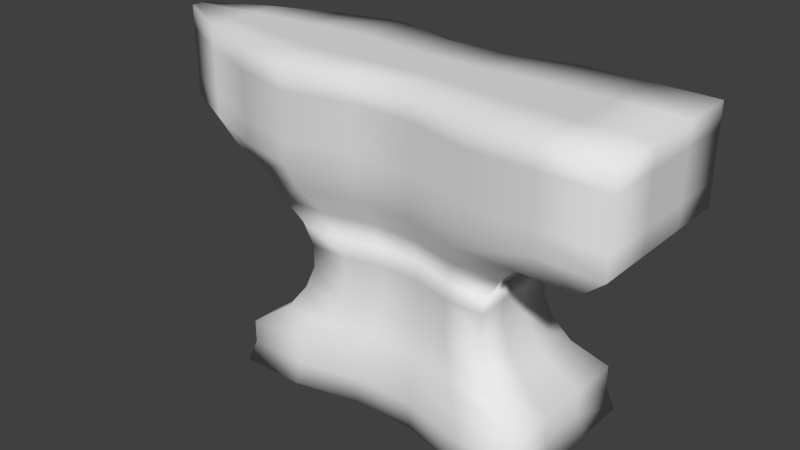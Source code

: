 # Source: Anvil.blend  (saved by Blender 2.73.0; exported with 4.5.12 LTS)
import bpy
from mathutils import Matrix  # noqa: F401  (used for matrix-valued properties, if any)

bpy.ops.wm.read_factory_settings(use_empty=True)
scene = bpy.context.scene
scene.name = 'Scene'

# ---- collections
col_collection_1 = bpy.data.collections.new('Collection 1'); scene.collection.children.link(col_collection_1)

# ---- materials (node trees are filled in below, after node groups)
mat_material = bpy.data.materials.new('Material')
mat_material.alpha_threshold = 0.0
mat_material.use_transparent_shadow = False
mat_material.roughness = 0.5
mat_material.line_color = (0.0, 0.0, 0.0, 1.0)

# ---- material node trees

# ---- world
world_world = bpy.data.worlds.new('World'); scene.world = world_world
world_world.color = (0.05088, 0.05088, 0.05088)
world_world.use_sun_shadow = False
world_world.sun_shadow_jitter_overblur = 0.0
world_world.cycles.sampling_method = 'MANUAL'
world_world.cycles.sample_map_resolution = 256

# ---- meshes
me_cube = bpy.data.meshes.new('Cube')
me_cube.from_pydata([(2.0, 1.0, -1.0), (2.0, -1.0, -1.0), (-2.0, -1.0, -1.0), (-2.0, 1.0, -1.0), (1.3, 0.65, 1.0), (1.3, -0.65, 1.0), (-1.3, -0.65, 1.0), (-1.3, 0.65, 1.0), (1.3, 0.65, 1.0), (1.3, -0.65, 1.0), (-1.3, -0.65, 1.0), (-1.3, 0.65, 1.0), (2.0, 1.0, 3.0), (2.0, -1.0, 3.0), (-2.0, -0.8, 3.0), (-2.0, 0.8, 3.0), (1.9, 0.95, -0.7143), (1.9, 0.95, -0.4286), (1.5, 0.75, -0.1429), (1.3, 0.65, 0.1429), (1.2, 0.6, 0.4286), (1.2, 0.6, 0.7143), (1.9, -0.95, -0.7143), (1.9, -0.95, -0.4286), (1.5, -0.75, -0.1429), (1.3, -0.65, 0.1429), (1.2, -0.6, 0.4286), (1.2, -0.6, 0.7143), (-1.9, -0.95, -0.7143), (-1.9, -0.95, -0.4286), (-1.5, -0.75, -0.1429), (-1.3, -0.65, 0.1429), (-1.2, -0.6, 0.4286), (-1.2, -0.6, 0.7143), (-1.9, 0.95, -0.7143), (-1.9, 0.95, -0.4286), (-1.5, 0.75, -0.1429), (-1.3, 0.65, 0.1429), (-1.2, 0.6, 0.4286), (-1.2, 0.6, 0.7143), (-2.0, 0.8, 2.714), (-2.0, 0.8, 2.429), (-2.0, 0.8, 2.143), (-2.0, 0.8, 1.857), (-1.84, 0.72, 1.571), (-1.5, 0.75, 1.286), (-1.5, -0.75, 1.286), (-1.84, -0.72, 1.571), (-2.0, -0.8, 1.857), (-2.0, -0.8, 2.143), (-2.0, -0.8, 2.429), (-2.0, -0.8, 2.714), (1.5, -0.75, 1.286), (1.76, -0.9, 1.571), (2.0, -1.0, 1.857), (2.0, -1.0, 2.143), (2.0, -1.0, 2.429), (2.0, -1.0, 2.714), (2.0, 1.0, 2.714), (2.0, 1.0, 2.429), (2.0, 1.0, 2.143), (2.0, 1.0, 1.857), (1.76, 0.9, 1.571), (1.5, 0.75, 1.286), (1.2, 1.0, -1.0), (0.4, 0.8, -1.0), (-0.4, 0.8, -1.0), (-1.2, 1.0, -1.0), (1.2, -1.0, -1.0), (0.4, -0.8, -1.0), (-0.4, -0.8, -1.0), (-1.2, -1.0, -1.0), (0.78, 0.65, 1.0), (0.26, 0.52, 1.0), (-0.26, 0.52, 1.0), (-0.78, 0.65, 1.0), (0.78, -0.65, 1.0), (0.26, -0.52, 1.0), (-0.26, -0.52, 1.0), (-0.78, -0.65, 1.0), (0.78, 0.65, 1.0), (0.26, 0.52, 1.0), (-0.26, 0.52, 1.0), (-0.78, 0.65, 1.0), (0.78, -0.65, 1.0), (0.26, -0.52, 1.0), (-0.26, -0.52, 1.0), (-0.78, -0.65, 1.0), (1.2, 1.0, 3.0), (0.4, 0.8, 3.0), (-0.4, 0.8, 3.0), (-1.2, 1.0, 3.0), (1.2, -1.0, 3.0), (0.4, -0.8, 3.0), (-0.4, -0.8, 3.0), (-1.2, -1.0, 3.0), (0.72, 0.6, 0.7143), (0.24, 0.48, 0.7143), (-0.24, 0.48, 0.7143), (-0.72, 0.6, 0.7143), (0.72, 0.6, 0.4286), (0.24, 0.48, 0.4286), (-0.24, 0.48, 0.4286), (-0.72, 0.6, 0.4286), (0.78, 0.65, 0.1429), (0.26, 0.52, 0.1429), (-0.26, 0.52, 0.1429), (-0.78, 0.65, 0.1429), (0.9, 0.75, -0.1429), (0.3, 0.6, -0.1429), (-0.3, 0.6, -0.1429), (-0.9, 0.75, -0.1429), (1.14, 0.95, -0.4286), (0.38, 0.76, -0.4286), (-0.38, 0.76, -0.4286), (-1.14, 0.95, -0.4286), (1.14, 0.95, -0.7143), (0.38, 0.76, -0.7143), (-0.38, 0.76, -0.7143), (-1.14, 0.95, -0.7143), (1.14, -0.95, -0.7143), (0.38, -0.76, -0.7143), (-0.38, -0.76, -0.7143), (-1.14, -0.95, -0.7143), (1.14, -0.95, -0.4286), (0.38, -0.76, -0.4286), (-0.38, -0.76, -0.4286), (-1.14, -0.95, -0.4286), (0.9, -0.75, -0.1429), (0.3, -0.6, -0.1429), (-0.3, -0.6, -0.1429), (-0.9, -0.75, -0.1429), (0.78, -0.65, 0.1429), (0.26, -0.52, 0.1429), (-0.26, -0.52, 0.1429), (-0.78, -0.65, 0.1429), (0.72, -0.6, 0.4286), (0.24, -0.48, 0.4286), (-0.24, -0.48, 0.4286), (-0.72, -0.6, 0.4286), (0.72, -0.6, 0.7143), (0.24, -0.48, 0.7143), (-0.24, -0.48, 0.7143), (-0.72, -0.6, 0.7143), (-0.9, 0.75, 1.286), (-0.3, 0.6, 1.286), (0.3, 0.6, 1.286), (0.9, 0.75, 1.286), (-1.12, 0.9, 1.571), (-0.4, 0.72, 1.571), (0.32, 0.72, 1.571), (1.04, 0.9, 1.571), (-1.2, 1.0, 1.857), (-0.4, 0.8, 1.857), (0.4, 0.8, 1.857), (1.2, 1.0, 1.857), (-1.2, 1.0, 2.143), (-0.4, 0.8, 2.143), (0.4, 0.8, 2.143), (1.2, 1.0, 2.143), (-1.2, 1.0, 2.429), (-0.4, 0.8, 2.429), (0.4, 0.8, 2.429), (1.2, 1.0, 2.429), (-1.2, 1.0, 2.714), (-0.4, 0.8, 2.714), (0.4, 0.8, 2.714), (1.2, 1.0, 2.714), (0.9, -0.75, 1.286), (0.3, -0.6, 1.286), (-0.3, -0.6, 1.286), (-0.9, -0.75, 1.286), (1.04, -0.9, 1.571), (0.32, -0.72, 1.571), (-0.4, -0.72, 1.571), (-1.12, -0.9, 1.571), (1.2, -1.0, 1.857), (0.4, -0.8, 1.857), (-0.4, -0.8, 1.857), (-1.2, -1.0, 1.857), (1.2, -1.0, 2.143), (0.4, -0.8, 2.143), (-0.4, -0.8, 2.143), (-1.2, -1.0, 2.143), (1.2, -1.0, 2.429), (0.4, -0.8, 2.429), (-0.4, -0.8, 2.429), (-1.2, -1.0, 2.429), (1.2, -1.0, 2.714), (0.4, -0.8, 2.714), (-0.4, -0.8, 2.714), (-1.2, -1.0, 2.714), (2.0, 0.3333, -1.0), (2.0, -0.3333, -1.0), (-2.0, -0.3333, -1.0), (-2.0, 0.3333, -1.0), (1.3, 0.2167, 1.0), (1.3, -0.2167, 1.0), (-1.3, -0.2167, 1.0), (-1.3, 0.2167, 1.0), (1.3, 0.2167, 1.0), (1.3, -0.2167, 1.0), (-1.3, -0.2167, 1.0), (-1.3, 0.2167, 1.0), (2.0, 0.3333, 3.0), (2.0, -0.3333, 3.0), (-2.0, -0.2667, 3.0), (-2.0, 0.2667, 3.0), (-1.9, -0.3167, -0.7143), (-1.9, 0.3167, -0.7143), (-1.9, -0.3167, -0.4286), (-1.9, 0.3167, -0.4286), (-1.5, -0.25, -0.1429), (-1.5, 0.25, -0.1429), (-1.3, -0.2167, 0.1429), (-1.3, 0.2167, 0.1429), (-1.2, -0.2, 0.4286), (-1.2, 0.2, 0.4286), (-1.2, -0.2, 0.7143), (-1.2, 0.2, 0.7143), (1.9, 0.3167, -0.7143), (1.9, -0.3167, -0.7143), (1.9, 0.3167, -0.4286), (1.9, -0.3167, -0.4286), (1.5, 0.25, -0.1429), (1.5, -0.25, -0.1429), (1.3, 0.2167, 0.1429), (1.3, -0.2167, 0.1429), (1.2, 0.2, 0.4286), (1.2, -0.2, 0.4286), (1.2, 0.2, 0.7143), (1.2, -0.2, 0.7143), (1.5, 0.25, 1.286), (1.5, -0.25, 1.286), (1.76, 0.3, 1.571), (1.76, -0.3, 1.571), (-2.56, -0.45, 1.571), (-2.56, 0.45, 1.571), (-2.8, 0.5, 1.857), (-2.8, 0.5, 2.143), (-2.8, 0.5, 2.429), (-2.8, 0.5, 2.714), (-2.8, 0.5, 3.0), (-2.8, -0.5, 3.0), (-1.5, -0.25, 1.286), (-1.5, 0.25, 1.286), (-1.84, -0.24, 1.571), (-1.84, 0.24, 1.571), (-3.6, -0.1, 3.0), (-3.6, 0.1, 3.0), (-3.6, 0.1, 2.714), (-3.6, 0.1, 2.429), (-3.6, 0.1, 2.143), (-3.6, 0.1, 1.857), (-3.28, 0.09, 1.571), (-3.28, -0.09, 1.571), (1.2, 0.3333, 3.0), (1.2, -0.3333, 3.0), (0.4, 0.2667, 3.0), (0.4, -0.2667, 3.0), (-0.4, 0.2667, 3.0), (-0.4, -0.2667, 3.0), (-1.2, 0.3333, 3.0), (-1.2, -0.3333, 3.0), (1.2, -0.3333, -1.0), (1.2, 0.3333, -1.0), (0.4, -0.2667, -1.0), (0.4, 0.2667, -1.0), (-0.4, -0.2667, -1.0), (-0.4, 0.2667, -1.0), (-1.2, -0.3333, -1.0), (-1.2, 0.3333, -1.0), (2.8, 1.0, 3.0), (2.8, -1.0, 3.0), (2.48, -0.9, 1.571), (2.8, -1.0, 1.857), (2.8, -1.0, 2.143), (2.8, -1.0, 2.429), (2.8, -1.0, 2.714), (2.8, 1.0, 2.714), (2.8, 1.0, 2.429), (2.8, 1.0, 2.143), (2.8, 1.0, 1.857), (2.48, 0.9, 1.571), (2.8, 0.3333, 3.0), (2.8, -0.3333, 3.0), (2.48, 0.3, 1.571), (2.48, -0.3, 1.571), (2.8, 0.3333, 1.857), (2.8, -0.3333, 1.857), (2.8, 0.3333, 2.143), (2.8, -0.3333, 2.143), (2.8, 0.3333, 2.429), (2.8, -0.3333, 2.429), (2.8, 0.3333, 2.714), (2.8, -0.3333, 2.714), (-2.8, -0.5, 1.857), (-2.8, -0.5, 2.143), (-2.8, -0.5, 2.429), (-2.8, -0.5, 2.714), (-2.8, -0.1667, 3.0), (-2.8, 0.1667, 3.0), (-2.56, -0.15, 1.571), (-2.56, 0.15, 1.571), (-3.6, -0.1, 1.857), (-3.6, -0.1, 2.143), (-3.6, -0.1, 2.429), (-3.6, -0.1, 2.714), (-3.6, -0.03333, 3.0), (-3.6, 0.03333, 3.0), (-3.28, -0.03, 1.571), (-3.28, 0.03, 1.571), (-3.6, -0.03333, 1.857), (-3.6, 0.03333, 1.857), (-3.6, -0.03333, 2.143), (-3.6, 0.03333, 2.143), (-3.6, -0.03333, 2.429), (-3.6, 0.03333, 2.429), (-3.6, -0.03333, 2.714), (-3.6, 0.03333, 2.714), (-2.56, -0.45, 1.571), (-2.56, 0.45, 1.571), (-2.8, 0.5, 1.857), (-2.8, 0.5, 2.143), (-2.8, 0.5, 2.429), (-2.8, 0.5, 2.714), (-2.8, 0.5, 3.0), (-2.8, -0.5, 3.0), (-2.8, -0.5, 1.857), (-2.8, -0.5, 2.143), (-2.8, -0.5, 2.429), (-2.8, -0.5, 2.714), (-2.8, -0.1667, 3.0), (-2.8, 0.1667, 3.0), (-2.56, -0.15, 1.571), (-2.56, 0.15, 1.571), (2.0, -5.96e-08, -1.0), (-2.0, 2.98e-07, -1.0), (1.3, -4.917e-07, 1.0), (-1.3, 0.0, 1.0), (1.3, -4.917e-07, 1.0), (-1.3, 0.0, 1.0), (2.0, -5.662e-07, 3.0), (-2.0, 1.788e-07, 3.0), (-1.9, 2.384e-07, -0.7143), (-1.9, 2.384e-07, -0.4286), (-1.5, 1.639e-07, -0.1429), (-1.3, 1.341e-07, 0.1429), (-1.2, 2.98e-08, 0.4286), (-1.2, 0.0, 0.7143), (1.9, -1.788e-07, -0.7143), (1.9, -2.384e-07, -0.4286), (1.5, -1.788e-07, -0.1429), (1.3, -2.98e-07, 0.1429), (1.2, -3.129e-07, 0.4286), (1.2, -3.725e-07, 0.7143), (1.5, -4.768e-07, 1.286), (1.76, -5.364e-07, 1.571), (-1.5, 5.96e-08, 1.286), (-1.84, 1.341e-07, 1.571), (1.2, -4.172e-07, 3.0), (0.4, -2.384e-07, 3.0), (-0.4, -8.941e-08, 3.0), (-1.2, 0.0, 3.0), (1.2, 5.96e-08, -1.0), (0.4, 8.941e-08, -1.0), (-0.4, 1.49e-07, -1.0), (-1.2, 1.788e-07, -1.0), (2.8, -1.431e-06, 3.0), (2.48, -1.341e-06, 1.571), (2.8, -1.431e-06, 1.857), (2.8, -1.431e-06, 2.143), (2.8, -1.431e-06, 2.429), (2.8, -1.431e-06, 2.714), (-3.6, 9.835e-07, 3.0), (-3.28, 9.686e-07, 1.571), (-3.6, 9.835e-07, 1.857), (-3.6, 9.835e-07, 2.143), (-3.6, 9.835e-07, 2.429), (-3.6, 9.835e-07, 2.714)], [(343, 374), (359, 375)], [(270, 71, 2, 194), (198, 6, 10, 202), (231, 197, 5, 27), (143, 79, 6, 33), (219, 199, 7, 39), (119, 67, 3, 34), (51, 14, 243, 299), (76, 5, 9, 84), (75, 7, 11, 83), (196, 4, 8, 200), (263, 206, 14, 95), (188, 57, 13, 92), (164, 40, 15, 91), (357, 234, 286, 369), (75, 99, 39, 7), (99, 103, 38, 39), (103, 107, 37, 38), (107, 111, 36, 37), (111, 115, 35, 36), (115, 119, 34, 35), (195, 209, 34, 3), (209, 211, 35, 34), (211, 213, 36, 35), (213, 215, 37, 36), (215, 217, 38, 37), (217, 219, 39, 38), (71, 123, 28, 2), (123, 127, 29, 28), (127, 131, 30, 29), (131, 135, 31, 30), (135, 139, 32, 31), (139, 143, 33, 32), (193, 221, 22, 1), (221, 223, 23, 22), (223, 225, 24, 23), (225, 227, 25, 24), (227, 229, 26, 25), (229, 231, 27, 26), (200, 8, 63, 232), (232, 63, 62, 234), (57, 56, 277, 278), (12, 204, 284, 272), (59, 58, 279, 280), (61, 60, 281, 282), (83, 11, 45, 144), (144, 45, 44, 148), (148, 44, 43, 152), (152, 43, 42, 156), (156, 42, 41, 160), (160, 41, 40, 164), (84, 9, 52, 168), (168, 52, 53, 172), (172, 53, 54, 176), (176, 54, 55, 180), (180, 55, 56, 184), (184, 56, 57, 188), (202, 10, 46, 244), (244, 46, 47, 246), (246, 47, 236, 302), (47, 48, 296, 236), (14, 206, 300, 243), (44, 247, 303, 237), (50, 187, 191, 51), (187, 186, 190, 191), (186, 185, 189, 190), (185, 184, 188, 189), (49, 183, 187, 50), (183, 182, 186, 187), (182, 181, 185, 186), (181, 180, 184, 185), (48, 179, 183, 49), (179, 178, 182, 183), (178, 177, 181, 182), (177, 176, 180, 181), (47, 175, 179, 48), (175, 174, 178, 179), (174, 173, 177, 178), (173, 172, 176, 177), (46, 171, 175, 47), (171, 170, 174, 175), (170, 169, 173, 174), (169, 168, 172, 173), (10, 87, 171, 46), (87, 86, 170, 171), (86, 85, 169, 170), (85, 84, 168, 169), (59, 163, 167, 58), (163, 162, 166, 167), (162, 161, 165, 166), (161, 160, 164, 165), (60, 159, 163, 59), (159, 158, 162, 163), (158, 157, 161, 162), (157, 156, 160, 161), (61, 155, 159, 60), (155, 154, 158, 159), (154, 153, 157, 158), (153, 152, 156, 157), (62, 151, 155, 61), (151, 150, 154, 155), (150, 149, 153, 154), (149, 148, 152, 153), (63, 147, 151, 62), (147, 146, 150, 151), (146, 145, 149, 150), (145, 144, 148, 149), (8, 80, 147, 63), (80, 81, 146, 147), (81, 82, 145, 146), (82, 83, 144, 145), (26, 27, 140, 136), (136, 140, 141, 137), (137, 141, 142, 138), (138, 142, 143, 139), (25, 26, 136, 132), (132, 136, 137, 133), (133, 137, 138, 134), (134, 138, 139, 135), (24, 25, 132, 128), (128, 132, 133, 129), (129, 133, 134, 130), (130, 134, 135, 131), (23, 24, 128, 124), (124, 128, 129, 125), (125, 129, 130, 126), (126, 130, 131, 127), (22, 23, 124, 120), (120, 124, 125, 121), (121, 125, 126, 122), (122, 126, 127, 123), (1, 22, 120, 68), (68, 120, 121, 69), (69, 121, 122, 70), (70, 122, 123, 71), (17, 16, 116, 112), (112, 116, 117, 113), (113, 117, 118, 114), (114, 118, 119, 115), (18, 17, 112, 108), (108, 112, 113, 109), (109, 113, 114, 110), (110, 114, 115, 111), (19, 18, 108, 104), (104, 108, 109, 105), (105, 109, 110, 106), (106, 110, 111, 107), (20, 19, 104, 100), (100, 104, 105, 101), (101, 105, 106, 102), (102, 106, 107, 103), (21, 20, 100, 96), (96, 100, 101, 97), (97, 101, 102, 98), (98, 102, 103, 99), (4, 21, 96, 72), (72, 96, 97, 73), (73, 97, 98, 74), (74, 98, 99, 75), (58, 167, 88, 12), (167, 166, 89, 88), (166, 165, 90, 89), (165, 164, 91, 90), (51, 191, 95, 14), (191, 190, 94, 95), (190, 189, 93, 94), (189, 188, 92, 93), (205, 257, 92, 13), (257, 259, 93, 92), (259, 261, 94, 93), (261, 263, 95, 94), (4, 72, 80, 8), (72, 73, 81, 80), (73, 74, 82, 81), (74, 75, 83, 82), (6, 79, 87, 10), (79, 78, 86, 87), (78, 77, 85, 86), (77, 76, 84, 85), (16, 0, 64, 116), (116, 64, 65, 117), (117, 65, 66, 118), (118, 66, 67, 119), (27, 5, 76, 140), (140, 76, 77, 141), (141, 77, 78, 142), (142, 78, 79, 143), (193, 1, 68, 264), (264, 68, 69, 266), (266, 69, 70, 268), (268, 70, 71, 270), (66, 269, 271, 67), (366, 268, 270, 367), (65, 267, 269, 66), (365, 266, 268, 366), (64, 265, 267, 65), (364, 264, 266, 365), (0, 192, 265, 64), (336, 193, 264, 364), (90, 91, 262, 260), (362, 363, 263, 261), (89, 90, 260, 258), (361, 362, 261, 259), (88, 89, 258, 256), (360, 361, 259, 257), (12, 88, 256, 204), (342, 360, 257, 205), (49, 50, 298, 297), (40, 41, 240, 241), (42, 43, 238, 239), (247, 359, 246, 302, 303), (48, 49, 297, 296), (206, 343, 207, 301, 300), (50, 51, 299, 298), (15, 40, 241, 242), (45, 245, 247, 44), (358, 244, 246, 359), (11, 203, 245, 45), (341, 202, 244, 358), (205, 13, 273, 285), (53, 235, 287, 274), (54, 53, 274, 275), (234, 62, 283, 286), (56, 55, 276, 277), (13, 57, 278, 273), (58, 12, 272, 279), (342, 205, 285, 368), (52, 233, 235, 53), (356, 232, 234, 357), (9, 201, 233, 52), (340, 200, 232, 356), (20, 21, 230, 228), (354, 355, 231, 229), (19, 20, 228, 226), (353, 354, 229, 227), (18, 19, 226, 224), (352, 353, 227, 225), (17, 18, 224, 222), (351, 352, 225, 223), (16, 17, 222, 220), (350, 351, 223, 221), (0, 16, 220, 192), (336, 350, 221, 193), (32, 33, 218, 216), (348, 349, 219, 217), (31, 32, 216, 214), (347, 348, 217, 215), (30, 31, 214, 212), (346, 347, 215, 213), (29, 30, 212, 210), (345, 346, 213, 211), (28, 29, 210, 208), (344, 345, 211, 209), (2, 28, 208, 194), (337, 344, 209, 195), (60, 59, 280, 281), (62, 61, 282, 283), (91, 15, 207, 262), (363, 343, 206, 263), (5, 197, 201, 9), (338, 196, 200, 340), (41, 42, 239, 240), (207, 15, 242, 301), (33, 6, 198, 218), (349, 339, 199, 219), (21, 4, 196, 230), (355, 338, 197, 231), (7, 199, 203, 11), (339, 198, 202, 341), (67, 271, 195, 3), (367, 270, 194, 337), (294, 279, 272, 284), (286, 283, 282, 288), (288, 282, 281, 290), (290, 281, 280, 292), (292, 280, 279, 294), (277, 293, 295, 278), (372, 292, 294, 373), (276, 291, 293, 277), (371, 290, 292, 372), (275, 289, 291, 276), (370, 288, 290, 371), (274, 287, 289, 275), (369, 286, 288, 370), (278, 295, 285, 273), (373, 294, 284, 368), (55, 54, 275, 276), (243, 300, 308, 248), (241, 240, 251, 250), (302, 236, 255, 310), (236, 296, 304, 255), (301, 242, 249, 309), (297, 298, 306, 305), (237, 303, 311, 254), (240, 239, 252, 251), (300, 301, 309, 374, 308), (238, 237, 254, 253), (299, 243, 248, 307), (242, 241, 250, 249), (303, 302, 310, 375, 311), (296, 297, 305, 304), (298, 299, 307, 306), (43, 44, 237, 238), (318, 307, 248, 308), (310, 255, 304, 312), (312, 304, 305, 314), (314, 305, 306, 316), (316, 306, 307, 318), (251, 317, 319, 250), (378, 316, 318, 379), (252, 315, 317, 251), (377, 314, 316, 378), (253, 313, 315, 252), (376, 312, 314, 377), (254, 311, 313, 253), (375, 310, 312, 376), (250, 319, 309, 249), (379, 318, 308, 374), (239, 238, 253, 252), (300, 243, 327, 332), (299, 298, 330, 331), (297, 296, 328, 329), (241, 242, 326, 325), (243, 299, 331, 327), (238, 237, 321, 322), (239, 240, 324, 323), (302, 303, 335, 334), (301, 300, 332, 333), (303, 237, 321, 335), (298, 297, 329, 330), (242, 301, 333, 326), (296, 236, 320, 328), (240, 241, 325, 324), (238, 239, 323, 322), (236, 302, 334, 320), (295, 373, 368, 285), (287, 369, 370, 289), (289, 370, 371, 291), (291, 371, 372, 293), (293, 372, 373, 295), (271, 367, 337, 195), (199, 339, 341, 203), (230, 196, 338, 355), (218, 198, 339, 349), (197, 338, 340, 201), (262, 207, 343, 363), (194, 208, 344, 337), (208, 210, 345, 344), (210, 212, 346, 345), (212, 214, 347, 346), (214, 216, 348, 347), (216, 218, 349, 348), (192, 220, 350, 336), (220, 222, 351, 350), (222, 224, 352, 351), (224, 226, 353, 352), (226, 228, 354, 353), (228, 230, 355, 354), (201, 340, 356, 233), (233, 356, 357, 235), (204, 342, 368, 284), (203, 341, 358, 245), (245, 358, 359, 247), (204, 256, 360, 342), (256, 258, 361, 360), (258, 260, 362, 361), (260, 262, 363, 362), (192, 336, 364, 265), (265, 364, 365, 267), (267, 365, 366, 269), (269, 366, 367, 271), (235, 357, 369, 287), (319, 379, 374, 309), (311, 375, 376, 313), (313, 376, 377, 315), (315, 377, 378, 317), (317, 378, 379, 319)])
me_cube.polygons.foreach_set('use_smooth', [True] * 376)
_uv = me_cube.uv_layers.new(name='UVMap')
_uv.uv.foreach_set('vector', [0.319, 0.5853, 0.3212, 0.5391, 0.3554, 0.5465, 0.3764, 0.5731, 0.4472, 0.3647, 0.4023, 0.3444, 0.4025, 0.3435, 0.4474, 0.3642, 0.06316, 0.3317, 0.06222, 0.2978, 0.113, 0.2906, 0.1131, 0.3309, 0.3294, 0.3696, 0.3412, 0.3382, 0.4023, 0.3444, 0.3886, 0.3816, 0.569, 0.391, 0.5581, 0.3599, 0.602, 0.3391, 0.6146, 0.3751, 0.679, 0.5097, 0.6788, 0.5271, 0.6466, 0.5359, 0.6416, 0.5246, 0.4468, 0.1986, 0.4509, 0.1831, 0.4854, 0.196, 0.484, 0.2065, 0.1738, 0.3058, 0.113, 0.2906, 0.113, 0.2896, 0.1741, 0.3047, 0.6607, 0.3325, 0.602, 0.3391, 0.6018, 0.3382, 0.6605, 0.3315, 0.9383, 0.2913, 0.8886, 0.2848, 0.8885, 0.2838, 0.9384, 0.2907, 0.4227, 0.1211, 0.4791, 0.1556, 0.4509, 0.1831, 0.4016, 0.1693, 0.1893, 0.1311, 0.1327, 0.113, 0.1384, 0.09315, 0.1945, 0.1092, 0.6038, 0.1846, 0.5528, 0.1973, 0.5473, 0.1811, 0.5971, 0.1661, 0.9775, 0.2249, 0.9513, 0.2169, 0.9715, 0.1602, 0.9971, 0.1646, 0.6607, 0.3325, 0.6729, 0.3633, 0.6146, 0.3751, 0.602, 0.3391, 0.6729, 0.3633, 0.6802, 0.3942, 0.6251, 0.4106, 0.6146, 0.3751, 0.6802, 0.3942, 0.6826, 0.4255, 0.6308, 0.4473, 0.6251, 0.4106, 0.6826, 0.4255, 0.6809, 0.4572, 0.6341, 0.4821, 0.6308, 0.4473, 0.6809, 0.4572, 0.6718, 0.4905, 0.6369, 0.5129, 0.6341, 0.4821, 0.6718, 0.4905, 0.679, 0.5097, 0.6416, 0.5246, 0.6369, 0.5129, 0.6228, 0.5561, 0.6099, 0.5411, 0.6416, 0.5246, 0.6466, 0.5359, 0.6099, 0.5411, 0.6019, 0.523, 0.6369, 0.5129, 0.6416, 0.5246, 0.6019, 0.523, 0.5908, 0.4835, 0.6341, 0.4821, 0.6369, 0.5129, 0.5908, 0.4835, 0.5846, 0.4509, 0.6308, 0.4473, 0.6341, 0.4821, 0.5846, 0.4509, 0.5776, 0.4206, 0.6251, 0.4106, 0.6308, 0.4473, 0.5776, 0.4206, 0.569, 0.391, 0.6146, 0.3751, 0.6251, 0.4106, 0.3212, 0.5391, 0.3218, 0.52, 0.361, 0.5359, 0.3554, 0.5465, 0.3218, 0.52, 0.3291, 0.5016, 0.3674, 0.525, 0.361, 0.5359, 0.3291, 0.5016, 0.3207, 0.4666, 0.37, 0.493, 0.3674, 0.525, 0.3207, 0.4666, 0.3196, 0.4336, 0.3736, 0.4568, 0.37, 0.493, 0.3196, 0.4336, 0.3223, 0.4013, 0.3802, 0.4189, 0.3736, 0.4568, 0.3223, 0.4013, 0.3294, 0.3696, 0.3886, 0.3816, 0.3802, 0.4189, 0.05901, 0.5076, 0.05185, 0.489, 0.08773, 0.4842, 0.08851, 0.4966, 0.05185, 0.489, 0.05049, 0.469, 0.08728, 0.4715, 0.08773, 0.4842, 0.05049, 0.469, 0.0535, 0.4277, 0.09518, 0.4412, 0.08728, 0.4715, 0.0535, 0.4277, 0.05855, 0.3945, 0.104, 0.4067, 0.09518, 0.4412, 0.05855, 0.3945, 0.06194, 0.3631, 0.1112, 0.3692, 0.104, 0.4067, 0.06194, 0.3631, 0.06316, 0.3317, 0.1131, 0.3309, 0.1112, 0.3692, 0.9384, 0.2907, 0.8885, 0.2838, 0.8935, 0.2382, 0.9441, 0.254, 0.9441, 0.254, 0.8935, 0.2382, 0.8995, 0.195, 0.9513, 0.2169, 0.1327, 0.113, 0.1258, 0.1304, 0.08486, 0.1088, 0.09231, 0.09701, 0.8654, 0.08953, 0.864, 0.03378, 0.9305, 0.051, 0.9057, 0.07987, 0.8774, 0.125, 0.8705, 0.1074, 0.913, 0.09182, 0.9202, 0.105, 0.898, 0.1599, 0.8862, 0.1422, 0.9268, 0.1185, 0.9325, 0.1311, 0.6605, 0.3315, 0.6018, 0.3382, 0.5847, 0.3005, 0.6452, 0.3021, 0.6452, 0.3021, 0.5847, 0.3005, 0.5581, 0.2709, 0.6221, 0.2728, 0.6221, 0.2728, 0.5581, 0.2709, 0.5556, 0.2454, 0.6146, 0.2477, 0.6146, 0.2477, 0.5556, 0.2454, 0.5568, 0.2286, 0.6125, 0.2254, 0.6125, 0.2254, 0.5568, 0.2286, 0.5558, 0.2125, 0.6089, 0.2044, 0.6089, 0.2044, 0.5558, 0.2125, 0.5528, 0.1973, 0.6038, 0.1846, 0.1741, 0.3047, 0.113, 0.2896, 0.1078, 0.2437, 0.1706, 0.2696, 0.1706, 0.2696, 0.1078, 0.2437, 0.1026, 0.1992, 0.1672, 0.2327, 0.1672, 0.2327, 0.1026, 0.1992, 0.1056, 0.1648, 0.1638, 0.2001, 0.1638, 0.2001, 0.1056, 0.1648, 0.1168, 0.1478, 0.1739, 0.1764, 0.1739, 0.1764, 0.1168, 0.1478, 0.1258, 0.1304, 0.1824, 0.1536, 0.1824, 0.1536, 0.1258, 0.1304, 0.1327, 0.113, 0.1893, 0.1311, 0.4474, 0.3642, 0.4025, 0.3435, 0.4189, 0.3043, 0.4622, 0.3304, 0.4622, 0.3304, 0.4189, 0.3043, 0.4452, 0.2732, 0.482, 0.2942, 0.482, 0.2942, 0.4452, 0.2732, 0.483, 0.2491, 0.4951, 0.2515, 0.4452, 0.2732, 0.4473, 0.2476, 0.4845, 0.2362, 0.483, 0.2491, 0.4509, 0.1831, 0.4791, 0.1556, 0.493, 0.1959, 0.4854, 0.196, 0.5581, 0.2709, 0.5222, 0.2931, 0.507, 0.2507, 0.5187, 0.2484, 0.4448, 0.2143, 0.3915, 0.2082, 0.3959, 0.1883, 0.4468, 0.1986, 0.3915, 0.2082, 0.3252, 0.1929, 0.332, 0.1681, 0.3959, 0.1883, 0.3252, 0.1929, 0.253, 0.174, 0.2599, 0.1481, 0.332, 0.1681, 0.253, 0.174, 0.1824, 0.1536, 0.1893, 0.1311, 0.2599, 0.1481, 0.4448, 0.2303, 0.3886, 0.2293, 0.3915, 0.2082, 0.4448, 0.2143, 0.3886, 0.2293, 0.3194, 0.2182, 0.3252, 0.1929, 0.3915, 0.2082, 0.3194, 0.2182, 0.2457, 0.2, 0.253, 0.174, 0.3252, 0.1929, 0.2457, 0.2, 0.1739, 0.1764, 0.1824, 0.1536, 0.253, 0.174, 0.4473, 0.2476, 0.3873, 0.2517, 0.3886, 0.2293, 0.4448, 0.2303, 0.3873, 0.2517, 0.3145, 0.2445, 0.3194, 0.2182, 0.3886, 0.2293, 0.3145, 0.2445, 0.2379, 0.2269, 0.2457, 0.2, 0.3194, 0.2182, 0.2379, 0.2269, 0.1638, 0.2001, 0.1739, 0.1764, 0.2457, 0.2, 0.4452, 0.2732, 0.3801, 0.2772, 0.3873, 0.2517, 0.4473, 0.2476, 0.3801, 0.2772, 0.3094, 0.273, 0.3145, 0.2445, 0.3873, 0.2517, 0.3094, 0.273, 0.2383, 0.2578, 0.2379, 0.2269, 0.3145, 0.2445, 0.2383, 0.2578, 0.1672, 0.2327, 0.1638, 0.2001, 0.2379, 0.2269, 0.4189, 0.3043, 0.357, 0.3073, 0.3801, 0.2772, 0.4452, 0.2732, 0.357, 0.3073, 0.294, 0.3015, 0.3094, 0.273, 0.3801, 0.2772, 0.294, 0.3015, 0.2336, 0.2891, 0.2383, 0.2578, 0.3094, 0.273, 0.2336, 0.2891, 0.1706, 0.2696, 0.1672, 0.2327, 0.2383, 0.2578, 0.4025, 0.3435, 0.3413, 0.3373, 0.357, 0.3073, 0.4189, 0.3043, 0.3413, 0.3373, 0.2848, 0.3303, 0.294, 0.3015, 0.357, 0.3073, 0.2848, 0.3303, 0.2315, 0.3197, 0.2336, 0.2891, 0.294, 0.3015, 0.2315, 0.3197, 0.1741, 0.3047, 0.1706, 0.2696, 0.2336, 0.2891, 0.8774, 0.125, 0.8197, 0.1473, 0.8129, 0.1244, 0.8705, 0.1074, 0.8197, 0.1473, 0.7477, 0.1678, 0.7408, 0.1415, 0.8129, 0.1244, 0.7477, 0.1678, 0.675, 0.1875, 0.6678, 0.1625, 0.7408, 0.1415, 0.675, 0.1875, 0.6089, 0.2044, 0.6038, 0.1846, 0.6678, 0.1625, 0.8862, 0.1422, 0.828, 0.1705, 0.8197, 0.1473, 0.8774, 0.125, 0.828, 0.1705, 0.7551, 0.1942, 0.7477, 0.1678, 0.8197, 0.1473, 0.7551, 0.1942, 0.6811, 0.2129, 0.675, 0.1875, 0.7477, 0.1678, 0.6811, 0.2129, 0.6125, 0.2254, 0.6089, 0.2044, 0.675, 0.1875, 0.898, 0.1599, 0.838, 0.1945, 0.828, 0.1705, 0.8862, 0.1422, 0.838, 0.1945, 0.7629, 0.221, 0.7551, 0.1942, 0.828, 0.1705, 0.7629, 0.221, 0.6864, 0.2394, 0.6811, 0.2129, 0.7551, 0.1942, 0.6864, 0.2394, 0.6146, 0.2477, 0.6125, 0.2254, 0.6811, 0.2129, 0.8995, 0.195, 0.8341, 0.227, 0.838, 0.1945, 0.898, 0.1599, 0.8341, 0.227, 0.7628, 0.252, 0.7629, 0.221, 0.838, 0.1945, 0.7628, 0.252, 0.6919, 0.2676, 0.6864, 0.2394, 0.7629, 0.221, 0.6919, 0.2676, 0.6221, 0.2728, 0.6146, 0.2477, 0.6864, 0.2394, 0.8935, 0.2382, 0.8305, 0.2639, 0.8341, 0.227, 0.8995, 0.195, 0.8305, 0.2639, 0.7678, 0.2833, 0.7628, 0.252, 0.8341, 0.227, 0.7678, 0.2833, 0.7076, 0.2957, 0.6919, 0.2676, 0.7628, 0.252, 0.7076, 0.2957, 0.6452, 0.3021, 0.6221, 0.2728, 0.6919, 0.2676, 0.8885, 0.2838, 0.8265, 0.2992, 0.8305, 0.2639, 0.8935, 0.2382, 0.8265, 0.2992, 0.7702, 0.3138, 0.7678, 0.2833, 0.8305, 0.2639, 0.7702, 0.3138, 0.7172, 0.3242, 0.7076, 0.2957, 0.7678, 0.2833, 0.7172, 0.3242, 0.6605, 0.3315, 0.6452, 0.3021, 0.7076, 0.2957, 0.1112, 0.3692, 0.1131, 0.3309, 0.1742, 0.3404, 0.1701, 0.3729, 0.1701, 0.3729, 0.1742, 0.3404, 0.2279, 0.3507, 0.2226, 0.3798, 0.2226, 0.3798, 0.2279, 0.3507, 0.2767, 0.36, 0.2707, 0.3889, 0.2707, 0.3889, 0.2767, 0.36, 0.3294, 0.3696, 0.3223, 0.4013, 0.104, 0.4067, 0.1112, 0.3692, 0.1701, 0.3729, 0.1613, 0.4038, 0.1613, 0.4038, 0.1701, 0.3729, 0.2226, 0.3798, 0.2159, 0.4081, 0.2159, 0.4081, 0.2226, 0.3798, 0.2707, 0.3889, 0.2667, 0.4178, 0.2667, 0.4178, 0.2707, 0.3889, 0.3223, 0.4013, 0.3196, 0.4336, 0.09518, 0.4412, 0.104, 0.4067, 0.1613, 0.4038, 0.1485, 0.4335, 0.1485, 0.4335, 0.1613, 0.4038, 0.2159, 0.4081, 0.2074, 0.4363, 0.2074, 0.4363, 0.2159, 0.4081, 0.2667, 0.4178, 0.2643, 0.4471, 0.2643, 0.4471, 0.2667, 0.4178, 0.3196, 0.4336, 0.3207, 0.4666, 0.08728, 0.4715, 0.09518, 0.4412, 0.1485, 0.4335, 0.1283, 0.4621, 0.1283, 0.4621, 0.1485, 0.4335, 0.2074, 0.4363, 0.1945, 0.4657, 0.1945, 0.4657, 0.2074, 0.4363, 0.2643, 0.4471, 0.2655, 0.4796, 0.2655, 0.4796, 0.2643, 0.4471, 0.3207, 0.4666, 0.3291, 0.5016, 0.08773, 0.4842, 0.08728, 0.4715, 0.1283, 0.4621, 0.1284, 0.483, 0.1284, 0.483, 0.1283, 0.4621, 0.1945, 0.4657, 0.1907, 0.492, 0.1907, 0.492, 0.1945, 0.4657, 0.2655, 0.4796, 0.2598, 0.5052, 0.2598, 0.5052, 0.2655, 0.4796, 0.3291, 0.5016, 0.3218, 0.52, 0.08851, 0.4966, 0.08773, 0.4842, 0.1284, 0.483, 0.1221, 0.4994, 0.1221, 0.4994, 0.1284, 0.483, 0.1907, 0.492, 0.1837, 0.517, 0.1837, 0.517, 0.1907, 0.492, 0.2598, 0.5052, 0.257, 0.5317, 0.257, 0.5317, 0.2598, 0.5052, 0.3218, 0.52, 0.3212, 0.5391, 0.9153, 0.4673, 0.913, 0.4796, 0.8712, 0.4781, 0.8717, 0.4586, 0.8717, 0.4586, 0.8712, 0.4781, 0.8085, 0.4855, 0.805, 0.4597, 0.805, 0.4597, 0.8085, 0.4855, 0.7398, 0.4969, 0.7344, 0.4712, 0.7344, 0.4712, 0.7398, 0.4969, 0.679, 0.5097, 0.6718, 0.4905, 0.9069, 0.4367, 0.9153, 0.4673, 0.8717, 0.4586, 0.852, 0.4287, 0.852, 0.4287, 0.8717, 0.4586, 0.805, 0.4597, 0.7927, 0.4299, 0.7927, 0.4299, 0.805, 0.4597, 0.7344, 0.4712, 0.7362, 0.4396, 0.7362, 0.4396, 0.7344, 0.4712, 0.6718, 0.4905, 0.6809, 0.4572, 0.8982, 0.4017, 0.9069, 0.4367, 0.852, 0.4287, 0.8397, 0.3982, 0.8397, 0.3982, 0.852, 0.4287, 0.7927, 0.4299, 0.7848, 0.4019, 0.7848, 0.4019, 0.7927, 0.4299, 0.7362, 0.4396, 0.7343, 0.4107, 0.7343, 0.4107, 0.7362, 0.4396, 0.6809, 0.4572, 0.6826, 0.4255, 0.8917, 0.3638, 0.8982, 0.4017, 0.8397, 0.3982, 0.8311, 0.367, 0.8311, 0.367, 0.8397, 0.3982, 0.7848, 0.4019, 0.7783, 0.3736, 0.7783, 0.3736, 0.7848, 0.4019, 0.7343, 0.4107, 0.7307, 0.3822, 0.7307, 0.3822, 0.7343, 0.4107, 0.6826, 0.4255, 0.6802, 0.3942, 0.8873, 0.3254, 0.8917, 0.3638, 0.8311, 0.367, 0.8266, 0.3344, 0.8266, 0.3344, 0.8311, 0.367, 0.7783, 0.3736, 0.7736, 0.3445, 0.7736, 0.3445, 0.7783, 0.3736, 0.7307, 0.3822, 0.7251, 0.3537, 0.7251, 0.3537, 0.7307, 0.3822, 0.6802, 0.3942, 0.6729, 0.3633, 0.8886, 0.2848, 0.8873, 0.3254, 0.8266, 0.3344, 0.8267, 0.3001, 0.8267, 0.3001, 0.8266, 0.3344, 0.7736, 0.3445, 0.7704, 0.3147, 0.7704, 0.3147, 0.7736, 0.3445, 0.7251, 0.3537, 0.7174, 0.3251, 0.7174, 0.3251, 0.7251, 0.3537, 0.6729, 0.3633, 0.6607, 0.3325, 0.8705, 0.1074, 0.8129, 0.1244, 0.8076, 0.1017, 0.8654, 0.08953, 0.8129, 0.1244, 0.7408, 0.1415, 0.7342, 0.1141, 0.8076, 0.1017, 0.7408, 0.1415, 0.6678, 0.1625, 0.6593, 0.1377, 0.7342, 0.1141, 0.6678, 0.1625, 0.6038, 0.1846, 0.5971, 0.1661, 0.6593, 0.1377, 0.4468, 0.1986, 0.3959, 0.1883, 0.4016, 0.1693, 0.4509, 0.1831, 0.3959, 0.1883, 0.332, 0.1681, 0.3406, 0.1425, 0.4016, 0.1693, 0.332, 0.1681, 0.2599, 0.1481, 0.2664, 0.122, 0.3406, 0.1425, 0.2599, 0.1481, 0.1893, 0.1311, 0.1945, 0.1092, 0.2664, 0.122, 0.1408, 0.04639, 0.2089, 0.05577, 0.1945, 0.1092, 0.1384, 0.09315, 0.2089, 0.05577, 0.2817, 0.07144, 0.2664, 0.122, 0.1945, 0.1092, 0.2817, 0.07144, 0.3556, 0.09298, 0.3406, 0.1425, 0.2664, 0.122, 0.3556, 0.09298, 0.4227, 0.1211, 0.4016, 0.1693, 0.3406, 0.1425, 0.8886, 0.2848, 0.8267, 0.3001, 0.8265, 0.2992, 0.8885, 0.2838, 0.8267, 0.3001, 0.7704, 0.3147, 0.7702, 0.3138, 0.8265, 0.2992, 0.7704, 0.3147, 0.7174, 0.3251, 0.7172, 0.3242, 0.7702, 0.3138, 0.7174, 0.3251, 0.6607, 0.3325, 0.6605, 0.3315, 0.7172, 0.3242, 0.4023, 0.3444, 0.3412, 0.3382, 0.3413, 0.3373, 0.4025, 0.3435, 0.3412, 0.3382, 0.2847, 0.3312, 0.2848, 0.3303, 0.3413, 0.3373, 0.2847, 0.3312, 0.2312, 0.3207, 0.2315, 0.3197, 0.2848, 0.3303, 0.2312, 0.3207, 0.1738, 0.3058, 0.1741, 0.3047, 0.2315, 0.3197, 0.913, 0.4796, 0.9114, 0.4913, 0.8772, 0.4961, 0.8712, 0.4781, 0.8712, 0.4781, 0.8772, 0.4961, 0.8149, 0.5111, 0.8085, 0.4855, 0.8085, 0.4855, 0.8149, 0.5111, 0.7419, 0.5225, 0.7398, 0.4969, 0.7398, 0.4969, 0.7419, 0.5225, 0.6788, 0.5271, 0.679, 0.5097, 0.1131, 0.3309, 0.113, 0.2906, 0.1738, 0.3058, 0.1742, 0.3404, 0.1742, 0.3404, 0.1738, 0.3058, 0.2312, 0.3207, 0.2279, 0.3507, 0.2279, 0.3507, 0.2312, 0.3207, 0.2847, 0.3312, 0.2767, 0.36, 0.2767, 0.36, 0.2847, 0.3312, 0.3412, 0.3382, 0.3294, 0.3696, 0.05901, 0.5076, 0.08851, 0.4966, 0.1221, 0.4994, 0.106, 0.546, 0.106, 0.546, 0.1221, 0.4994, 0.1837, 0.517, 0.1737, 0.5679, 0.1737, 0.5679, 0.1837, 0.517, 0.257, 0.5317, 0.2486, 0.5815, 0.2486, 0.5815, 0.257, 0.5317, 0.3212, 0.5391, 0.319, 0.5853, 0.7419, 0.5225, 0.75, 0.5732, 0.6796, 0.5758, 0.6788, 0.5271, 0.2448, 0.6066, 0.2486, 0.5815, 0.319, 0.5853, 0.3203, 0.615, 0.8149, 0.5111, 0.8241, 0.5602, 0.75, 0.5732, 0.7419, 0.5225, 0.1683, 0.593, 0.1737, 0.5679, 0.2486, 0.5815, 0.2448, 0.6066, 0.8772, 0.4961, 0.8907, 0.5396, 0.8241, 0.5602, 0.8149, 0.5111, 0.09168, 0.5736, 0.106, 0.546, 0.1737, 0.5679, 0.1683, 0.593, 0.9114, 0.4913, 0.9398, 0.5089, 0.8907, 0.5396, 0.8772, 0.4961, 0.03526, 0.5212, 0.05901, 0.5076, 0.106, 0.546, 0.09168, 0.5736, 0.6593, 0.1377, 0.5971, 0.1661, 0.5744, 0.118, 0.6426, 0.08704, 0.3633, 0.06832, 0.4379, 0.0931, 0.4227, 0.1211, 0.3556, 0.09298, 0.7342, 0.1141, 0.6593, 0.1377, 0.6426, 0.08704, 0.7178, 0.06277, 0.2889, 0.04676, 0.3633, 0.06832, 0.3556, 0.09298, 0.2817, 0.07144, 0.8076, 0.1017, 0.7342, 0.1141, 0.7178, 0.06277, 0.7925, 0.04506, 0.2151, 0.02546, 0.2889, 0.04676, 0.2817, 0.07144, 0.2089, 0.05577, 0.8654, 0.08953, 0.8076, 0.1017, 0.7925, 0.04506, 0.864, 0.03378, 0.1402, 0.018, 0.2151, 0.02546, 0.2089, 0.05577, 0.1408, 0.04639, 0.4448, 0.2303, 0.4448, 0.2143, 0.4834, 0.2164, 0.4835, 0.2265, 0.5528, 0.1973, 0.5558, 0.2125, 0.5178, 0.2155, 0.517, 0.2057, 0.5568, 0.2286, 0.5556, 0.2454, 0.5171, 0.2364, 0.5179, 0.2261, 0.5222, 0.2931, 0.5024, 0.3001, 0.482, 0.2942, 0.4951, 0.2515, 0.507, 0.2507, 0.4473, 0.2476, 0.4448, 0.2303, 0.4835, 0.2265, 0.4845, 0.2362, 0.4791, 0.1556, 0.4989, 0.1433, 0.5187, 0.1548, 0.5019, 0.1961, 0.493, 0.1959, 0.4448, 0.2143, 0.4468, 0.1986, 0.484, 0.2065, 0.4834, 0.2164, 0.5473, 0.1811, 0.5528, 0.1973, 0.517, 0.2057, 0.5157, 0.1967, 0.5847, 0.3005, 0.5432, 0.3276, 0.5222, 0.2931, 0.5581, 0.2709, 0.4856, 0.3411, 0.4622, 0.3304, 0.482, 0.2942, 0.5024, 0.3001, 0.6018, 0.3382, 0.5579, 0.3594, 0.5432, 0.3276, 0.5847, 0.3005, 0.4715, 0.3746, 0.4474, 0.3642, 0.4622, 0.3304, 0.4856, 0.3411, 0.1408, 0.04639, 0.1384, 0.09315, 0.09904, 0.08719, 0.08295, 0.05567, 0.1026, 0.1992, 0.04807, 0.2235, 0.02774, 0.1603, 0.06842, 0.1554, 0.1056, 0.1648, 0.1026, 0.1992, 0.06842, 0.1554, 0.07082, 0.1348, 0.9513, 0.2169, 0.8995, 0.195, 0.9338, 0.1513, 0.9715, 0.1602, 0.1258, 0.1304, 0.1168, 0.1478, 0.07752, 0.1218, 0.08486, 0.1088, 0.1384, 0.09315, 0.1327, 0.113, 0.09231, 0.09701, 0.09904, 0.08719, 0.8705, 0.1074, 0.8654, 0.08953, 0.9057, 0.07987, 0.913, 0.09182, 0.1402, 0.018, 0.1408, 0.04639, 0.08295, 0.05567, 0.07025, 0.02976, 0.1078, 0.2437, 0.05602, 0.2611, 0.04807, 0.2235, 0.1026, 0.1992, 0.9687, 0.2594, 0.9441, 0.254, 0.9513, 0.2169, 0.9775, 0.2249, 0.113, 0.2896, 0.06215, 0.2973, 0.05602, 0.2611, 0.1078, 0.2437, 0.964, 0.2938, 0.9384, 0.2907, 0.9441, 0.254, 0.9687, 0.2594, 0.8917, 0.3638, 0.8873, 0.3254, 0.9385, 0.326, 0.9403, 0.3578, 0.04105, 0.3615, 0.04166, 0.3325, 0.06316, 0.3317, 0.06194, 0.3631, 0.8982, 0.4017, 0.8917, 0.3638, 0.9403, 0.3578, 0.9441, 0.3895, 0.03747, 0.3908, 0.04105, 0.3615, 0.06194, 0.3631, 0.05855, 0.3945, 0.9069, 0.4367, 0.8982, 0.4017, 0.9441, 0.3895, 0.9494, 0.4233, 0.03083, 0.4232, 0.03747, 0.3908, 0.05855, 0.3945, 0.0535, 0.4277, 0.9153, 0.4673, 0.9069, 0.4367, 0.9494, 0.4233, 0.9518, 0.4662, 0.02353, 0.4686, 0.03083, 0.4232, 0.0535, 0.4277, 0.05049, 0.469, 0.913, 0.4796, 0.9153, 0.4673, 0.9518, 0.4662, 0.9493, 0.4892, 0.02691, 0.4945, 0.02353, 0.4686, 0.05049, 0.469, 0.05185, 0.489, 0.9114, 0.4913, 0.913, 0.4796, 0.9493, 0.4892, 0.9398, 0.5089, 0.03526, 0.5212, 0.02691, 0.4945, 0.05185, 0.489, 0.05901, 0.5076, 0.3802, 0.4189, 0.3886, 0.3816, 0.4369, 0.398, 0.4284, 0.4291, 0.5576, 0.4257, 0.5491, 0.3983, 0.569, 0.391, 0.5776, 0.4206, 0.3736, 0.4568, 0.3802, 0.4189, 0.4284, 0.4291, 0.4215, 0.4607, 0.5637, 0.4544, 0.5576, 0.4257, 0.5776, 0.4206, 0.5846, 0.4509, 0.37, 0.493, 0.3736, 0.4568, 0.4215, 0.4607, 0.4151, 0.4948, 0.5682, 0.4869, 0.5637, 0.4544, 0.5846, 0.4509, 0.5908, 0.4835, 0.3674, 0.525, 0.37, 0.493, 0.4151, 0.4948, 0.4027, 0.5365, 0.5766, 0.5317, 0.5682, 0.4869, 0.5908, 0.4835, 0.6019, 0.523, 0.361, 0.5359, 0.3674, 0.525, 0.4027, 0.5365, 0.3922, 0.5577, 0.5885, 0.5547, 0.5766, 0.5317, 0.6019, 0.523, 0.6099, 0.5411, 0.3554, 0.5465, 0.361, 0.5359, 0.3922, 0.5577, 0.3764, 0.5731, 0.6053, 0.5768, 0.5885, 0.5547, 0.6099, 0.5411, 0.6228, 0.5561, 0.8862, 0.1422, 0.8774, 0.125, 0.9202, 0.105, 0.9268, 0.1185, 0.8995, 0.195, 0.898, 0.1599, 0.9325, 0.1311, 0.9338, 0.1513, 0.5971, 0.1661, 0.5473, 0.1811, 0.5187, 0.1548, 0.5744, 0.118, 0.4379, 0.0931, 0.4989, 0.1433, 0.4791, 0.1556, 0.4227, 0.1211, 0.113, 0.2906, 0.06222, 0.2978, 0.06215, 0.2973, 0.113, 0.2896, 0.9639, 0.2943, 0.9383, 0.2913, 0.9384, 0.2907, 0.964, 0.2938, 0.5558, 0.2125, 0.5568, 0.2286, 0.5179, 0.2261, 0.5178, 0.2155, 0.5187, 0.1548, 0.5473, 0.1811, 0.5157, 0.1967, 0.5019, 0.1961, 0.3886, 0.3816, 0.4023, 0.3444, 0.4472, 0.3647, 0.4369, 0.398, 0.5491, 0.3983, 0.5365, 0.37, 0.5581, 0.3599, 0.569, 0.391, 0.8873, 0.3254, 0.8886, 0.2848, 0.9383, 0.2913, 0.9385, 0.326, 0.04166, 0.3325, 0.03813, 0.3015, 0.06222, 0.2978, 0.06316, 0.3317, 0.602, 0.3391, 0.5581, 0.3599, 0.5579, 0.3594, 0.6018, 0.3382, 0.4713, 0.375, 0.4472, 0.3647, 0.4474, 0.3642, 0.4715, 0.3746, 0.6788, 0.5271, 0.6796, 0.5758, 0.6228, 0.5561, 0.6466, 0.5359, 0.3203, 0.615, 0.319, 0.5853, 0.3764, 0.5731, 0.3944, 0.5989, 0.946, 0.06573, 0.913, 0.09182, 0.9057, 0.07987, 0.9305, 0.051, 0.9715, 0.1602, 0.9338, 0.1513, 0.9325, 0.1311, 0.971, 0.1265, 0.971, 0.1265, 0.9325, 0.1311, 0.9268, 0.1185, 0.9666, 0.1043, 0.9666, 0.1043, 0.9268, 0.1185, 0.9202, 0.105, 0.9582, 0.08404, 0.9582, 0.08404, 0.9202, 0.105, 0.913, 0.09182, 0.946, 0.06573, 0.08486, 0.1088, 0.04939, 0.08451, 0.06412, 0.06861, 0.09231, 0.09701, 0.9846, 0.07021, 0.9582, 0.08404, 0.946, 0.06573, 0.9691, 0.04617, 0.07752, 0.1218, 0.03807, 0.1037, 0.04939, 0.08451, 0.08486, 0.1088, 0.9949, 0.09625, 0.9666, 0.1043, 0.9582, 0.08404, 0.9846, 0.07021, 0.07082, 0.1348, 0.03114, 0.1248, 0.03807, 0.1037, 0.07752, 0.1218, 0.9999, 0.1238, 0.971, 0.1265, 0.9666, 0.1043, 0.9949, 0.09625, 0.06842, 0.1554, 0.02774, 0.1603, 0.03114, 0.1248, 0.07082, 0.1348, 0.9971, 0.1646, 0.9715, 0.1602, 0.971, 0.1265, 0.9999, 0.1238, 0.09231, 0.09701, 0.06412, 0.06861, 0.08295, 0.05567, 0.09904, 0.08719, 0.9691, 0.04617, 0.946, 0.06573, 0.9305, 0.051, 0.9478, 0.0253, 0.1168, 0.1478, 0.1056, 0.1648, 0.07082, 0.1348, 0.07752, 0.1218, 0.1443, 0.7992, 0.1017, 0.8125, 0.0848, 0.7607, 0.08824, 0.7604, 0.007494, 0.7684, 0.0001095, 0.7356, 0.07757, 0.7295, 0.07732, 0.7457, 0.1015, 0.6169, 0.1388, 0.6223, 0.09019, 0.6749, 0.08648, 0.6745, 0.1388, 0.6223, 0.1539, 0.6697, 0.0897, 0.6977, 0.09019, 0.6749, 0.06479, 0.8125, 0.02585, 0.799, 0.07781, 0.7604, 0.08127, 0.7608, 0.1646, 0.7029, 0.1659, 0.7363, 0.08945, 0.7297, 0.08986, 0.7133, 0.02809, 0.6194, 0.06751, 0.6152, 0.08294, 0.6743, 0.07917, 0.6746, 0.0001095, 0.7356, 0.001071, 0.7016, 0.07798, 0.7131, 0.07757, 0.7295, 0.1017, 0.8125, 0.06479, 0.8125, 0.08127, 0.7608, 0.08304, 0.7607, 0.0848, 0.7607, 0.01012, 0.6687, 0.02809, 0.6194, 0.07917, 0.6746, 0.07889, 0.6974, 0.1592, 0.7691, 0.1443, 0.7992, 0.08824, 0.7604, 0.08894, 0.7458, 0.02585, 0.799, 0.007494, 0.7684, 0.07732, 0.7457, 0.07781, 0.7604, 0.06751, 0.6152, 0.1015, 0.6169, 0.08648, 0.6745, 0.08471, 0.6745, 0.08294, 0.6743, 0.1539, 0.6697, 0.1646, 0.7029, 0.08986, 0.7133, 0.0897, 0.6977, 0.1659, 0.7363, 0.1592, 0.7691, 0.08894, 0.7458, 0.08945, 0.7297, 0.5556, 0.2454, 0.5581, 0.2709, 0.5187, 0.2484, 0.5171, 0.2364, 0.08525, 0.7457, 0.08894, 0.7458, 0.08824, 0.7604, 0.0848, 0.7607, 0.08648, 0.6745, 0.09019, 0.6749, 0.0897, 0.6977, 0.0862, 0.6976, 0.0862, 0.6976, 0.0897, 0.6977, 0.08986, 0.7133, 0.08585, 0.7133, 0.08585, 0.7133, 0.08986, 0.7133, 0.08945, 0.7297, 0.08557, 0.7296, 0.08557, 0.7296, 0.08945, 0.7297, 0.08894, 0.7458, 0.08525, 0.7457, 0.07757, 0.7295, 0.08147, 0.7295, 0.08133, 0.7456, 0.07732, 0.7457, 0.08366, 0.7296, 0.08557, 0.7296, 0.08525, 0.7457, 0.08342, 0.7456, 0.07798, 0.7131, 0.0818, 0.7132, 0.08147, 0.7295, 0.07757, 0.7295, 0.08396, 0.7133, 0.08585, 0.7133, 0.08557, 0.7296, 0.08366, 0.7296, 0.07889, 0.6974, 0.08238, 0.6975, 0.0818, 0.7132, 0.07798, 0.7131, 0.08445, 0.6975, 0.0862, 0.6976, 0.08585, 0.7133, 0.08396, 0.7133, 0.07917, 0.6746, 0.08294, 0.6743, 0.08238, 0.6975, 0.07889, 0.6974, 0.08471, 0.6745, 0.08648, 0.6745, 0.0862, 0.6976, 0.08445, 0.6975, 0.07732, 0.7457, 0.08133, 0.7456, 0.08127, 0.7608, 0.07781, 0.7604, 0.08342, 0.7456, 0.08525, 0.7457, 0.0848, 0.7607, 0.08304, 0.7607, 0.001071, 0.7016, 0.01012, 0.6687, 0.07889, 0.6974, 0.07798, 0.7131, 0.302, 0.6894, 0.3113, 0.6731, 0.3108, 0.6732, 0.3017, 0.6892, 0.2944, 0.6538, 0.2716, 0.6379, 0.2714, 0.6383, 0.2941, 0.6542, 0.249, 0.6252, 0.2264, 0.6152, 0.2263, 0.6157, 0.2488, 0.6256, 0.25, 0.7293, 0.2747, 0.7319, 0.2745, 0.7314, 0.2501, 0.7288, 0.3113, 0.6731, 0.2944, 0.6538, 0.2941, 0.6542, 0.3108, 0.6732, 0.1766, 0.6999, 0.1661, 0.6778, 0.1666, 0.6777, 0.1769, 0.6996, 0.1992, 0.7098, 0.2249, 0.7191, 0.2251, 0.7186, 0.1994, 0.7093, 0.1866, 0.6312, 0.174, 0.6534, 0.1744, 0.6536, 0.187, 0.6315, 0.2897, 0.7093, 0.302, 0.6894, 0.3017, 0.6892, 0.2893, 0.7091, 0.174, 0.6534, 0.1661, 0.6778, 0.1666, 0.6777, 0.1744, 0.6536, 0.2716, 0.6379, 0.249, 0.6252, 0.2488, 0.6256, 0.2714, 0.6383, 0.2747, 0.7319, 0.2897, 0.7093, 0.2893, 0.7091, 0.2745, 0.7314, 0.2264, 0.6152, 0.2011, 0.6152, 0.2013, 0.6157, 0.2263, 0.6157, 0.2249, 0.7191, 0.25, 0.7293, 0.2501, 0.7288, 0.2251, 0.7186, 0.1766, 0.6999, 0.1992, 0.7098, 0.1994, 0.7093, 0.1769, 0.6996, 0.2011, 0.6152, 0.1866, 0.6312, 0.187, 0.6315, 0.2013, 0.6157, 0.06412, 0.06861, 0.04548, 0.04532, 0.07025, 0.02976, 0.08295, 0.05567, 0.02774, 0.1603, 0.0001095, 0.1635, 0.0001096, 0.1186, 0.03114, 0.1248, 0.03114, 0.1248, 0.0001096, 0.1186, 0.01018, 0.09061, 0.03807, 0.1037, 0.03807, 0.1037, 0.01018, 0.09061, 0.02546, 0.06596, 0.04939, 0.08451, 0.04939, 0.08451, 0.02546, 0.06596, 0.04548, 0.04532, 0.06412, 0.06861, 0.6796, 0.5758, 0.6756, 0.6064, 0.6053, 0.5768, 0.6228, 0.5561, 0.5581, 0.3599, 0.5365, 0.37, 0.5364, 0.3696, 0.5579, 0.3594, 0.9385, 0.326, 0.9383, 0.2913, 0.9639, 0.2943, 0.9607, 0.3267, 0.4369, 0.398, 0.4472, 0.3647, 0.4713, 0.375, 0.4581, 0.4057, 0.06222, 0.2978, 0.03813, 0.3015, 0.03806, 0.3011, 0.06215, 0.2973, 0.5744, 0.118, 0.5187, 0.1548, 0.4989, 0.1433, 0.5581, 0.09009, 0.3764, 0.5731, 0.3922, 0.5577, 0.4167, 0.5745, 0.3944, 0.5989, 0.3922, 0.5577, 0.4027, 0.5365, 0.4301, 0.5471, 0.4167, 0.5745, 0.4027, 0.5365, 0.4151, 0.4948, 0.4393, 0.4984, 0.4301, 0.5471, 0.4151, 0.4948, 0.4215, 0.4607, 0.4434, 0.4639, 0.4393, 0.4984, 0.4215, 0.4607, 0.4284, 0.4291, 0.4491, 0.434, 0.4434, 0.4639, 0.4284, 0.4291, 0.4369, 0.398, 0.4581, 0.4057, 0.4491, 0.434, 0.9398, 0.5089, 0.9493, 0.4892, 0.9776, 0.4965, 0.9652, 0.5267, 0.9493, 0.4892, 0.9518, 0.4662, 0.9808, 0.4667, 0.9776, 0.4965, 0.9518, 0.4662, 0.9494, 0.4233, 0.973, 0.4186, 0.9808, 0.4667, 0.9494, 0.4233, 0.9441, 0.3895, 0.9655, 0.3854, 0.973, 0.4186, 0.9441, 0.3895, 0.9403, 0.3578, 0.9612, 0.3558, 0.9655, 0.3854, 0.9403, 0.3578, 0.9385, 0.326, 0.9607, 0.3267, 0.9612, 0.3558, 0.06215, 0.2973, 0.03806, 0.3011, 0.03146, 0.2675, 0.05602, 0.2611, 0.05602, 0.2611, 0.03146, 0.2675, 0.02027, 0.2321, 0.04807, 0.2235, 0.864, 0.03378, 0.8663, 0.0001095, 0.9478, 0.0253, 0.9305, 0.051, 0.5579, 0.3594, 0.5364, 0.3696, 0.5213, 0.339, 0.5432, 0.3276, 0.5432, 0.3276, 0.5213, 0.339, 0.5024, 0.3001, 0.5222, 0.2931, 0.864, 0.03378, 0.7925, 0.04506, 0.7851, 0.0133, 0.8663, 0.0001095, 0.7925, 0.04506, 0.7178, 0.06277, 0.7096, 0.03757, 0.7851, 0.0133, 0.7178, 0.06277, 0.6426, 0.08704, 0.6339, 0.06204, 0.7096, 0.03757, 0.6426, 0.08704, 0.5744, 0.118, 0.5581, 0.09009, 0.6339, 0.06204, 0.9398, 0.5089, 0.9652, 0.5267, 0.9021, 0.5668, 0.8907, 0.5396, 0.8907, 0.5396, 0.9021, 0.5668, 0.8292, 0.5847, 0.8241, 0.5602, 0.8241, 0.5602, 0.8292, 0.5847, 0.7535, 0.5984, 0.75, 0.5732, 0.75, 0.5732, 0.7535, 0.5984, 0.6756, 0.6064, 0.6796, 0.5758, 0.04807, 0.2235, 0.02027, 0.2321, 0.0001095, 0.1635, 0.02774, 0.1603, 0.08133, 0.7456, 0.08315, 0.7456, 0.08304, 0.7607, 0.08127, 0.7608, 0.08294, 0.6743, 0.08471, 0.6745, 0.08413, 0.6975, 0.08238, 0.6975, 0.08238, 0.6975, 0.08413, 0.6975, 0.08368, 0.7133, 0.0818, 0.7132, 0.0818, 0.7132, 0.08368, 0.7133, 0.08338, 0.7296, 0.08147, 0.7295, 0.08147, 0.7295, 0.08338, 0.7296, 0.08315, 0.7456, 0.08133, 0.7456])
me_cube.materials.append(mat_material)
me_cube.use_remesh_preserve_volume = False
me_cube.use_remesh_preserve_attributes = False
me_cube.use_mirror_vertex_groups = False
me_cube.update()

# ---- objects
ob_cube = bpy.data.objects.new('Cube', me_cube)

# ---- transforms, parenting, visibility, modifiers, constraints
ob_cube.location = (0.0, 0.0, 0.0)
ob_cube.scale = (0.2, 0.2, 0.2)
ob_cube.lock_rotations_4d = False
ob_cube.empty_display_type = 'ARROWS'
ob_cube.lineart.crease_threshold = 0.0

# ---- collection membership
col_collection_1.objects.link(ob_cube)

# ---- scene / render settings (as saved in the file)
scene.frame_start = 1; scene.frame_end = 250; scene.frame_set(2)
scene.render.engine = 'BLENDER_EEVEE_NEXT'
scene.render.resolution_percentage = 50
scene.render.dither_intensity = 0.0
scene.cycles.use_denoising = False
scene.cycles.samples = 10
scene.cycles.sampling_pattern = 'TABULATED_SOBOL'
scene.cycles.light_sampling_threshold = 0.0
scene.cycles.use_adaptive_sampling = False
scene.cycles.use_light_tree = False
scene.cycles.blur_glossy = 0.0
scene.cycles.pixel_filter_type = 'GAUSSIAN'
scene.cycles.sample_clamp_indirect = 0.0
scene.view_settings.view_transform = 'Standard'
bpy.context.view_layer.update()

# ---- added for rendering (the .blend has no active camera and no usable light): camera, sun
cam_auto = bpy.data.cameras.new('AutoCamera')
cam_auto.lens = 50.0
cam_auto.sensor_width = 36.0
cam_auto.clip_end = 1000.0
ob_auto_camera = bpy.data.objects.new('AutoCamera', cam_auto)
scene.collection.objects.link(ob_auto_camera)
ob_auto_camera.location = (1.36477, -1.73373, 1.35582)
ob_auto_camera.rotation_euler = (1.09748, -7.21219e-08, 0.694738)
scene.camera = ob_auto_camera
light_auto_sun = bpy.data.lights.new('AutoSun', 'SUN')
light_auto_sun.energy = 3.0
light_auto_sun.angle = 0.0523599
ob_auto_sun = bpy.data.objects.new('AutoSun', light_auto_sun)
scene.collection.objects.link(ob_auto_sun)
ob_auto_sun.rotation_euler = (0.872665, 0.174533, 0.523599)
bpy.context.view_layer.update()
